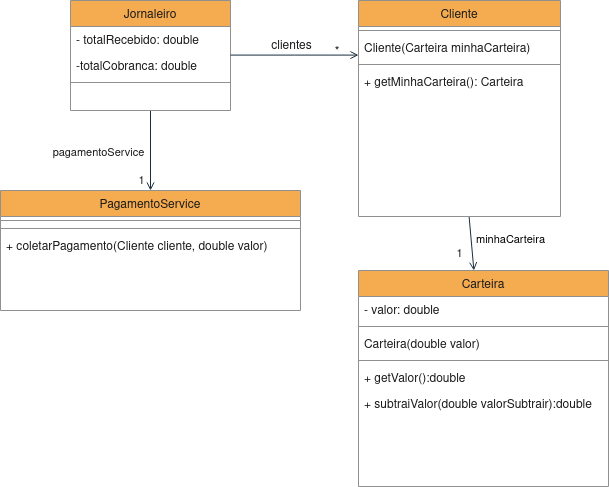

The diagram above was exported from draw.io. Its source (the exported page's mxGraphModel, read from the mxfile embedded in the PNG):
<mxGraphModel dx="1033" dy="536" grid="1" gridSize="10" guides="1" tooltips="1" connect="1" arrows="1" fold="1" page="1" pageScale="1" pageWidth="827" pageHeight="1169" math="0" shadow="0">
  <root>
    <mxCell id="WIyWlLk6GJQsqaUBKTNV-0" />
    <mxCell id="WIyWlLk6GJQsqaUBKTNV-1" parent="WIyWlLk6GJQsqaUBKTNV-0" />
    <mxCell id="H6MC_Z_WlLwTm-YuHLxj-26" style="edgeStyle=orthogonalEdgeStyle;rounded=0;orthogonalLoop=1;jettySize=auto;html=1;entryX=0.5;entryY=0;entryDx=0;entryDy=0;endArrow=open;endFill=0;labelBackgroundColor=none;strokeColor=#182E3E;fontColor=default;" edge="1" parent="WIyWlLk6GJQsqaUBKTNV-1" source="zkfFHV4jXpPFQw0GAbJ--0" target="H6MC_Z_WlLwTm-YuHLxj-16">
      <mxGeometry relative="1" as="geometry" />
    </mxCell>
    <mxCell id="H6MC_Z_WlLwTm-YuHLxj-27" value="pagamentoService" style="edgeLabel;html=1;align=center;verticalAlign=middle;resizable=0;points=[];labelBackgroundColor=none;fontColor=#1A1A1A;rounded=0;" vertex="1" connectable="0" parent="H6MC_Z_WlLwTm-YuHLxj-26">
      <mxGeometry x="0.0217" y="1" relative="1" as="geometry">
        <mxPoint x="-54" as="offset" />
      </mxGeometry>
    </mxCell>
    <mxCell id="H6MC_Z_WlLwTm-YuHLxj-28" value="1" style="edgeLabel;html=1;align=center;verticalAlign=middle;resizable=0;points=[];labelBackgroundColor=none;fontColor=#1A1A1A;rounded=0;" vertex="1" connectable="0" parent="H6MC_Z_WlLwTm-YuHLxj-26">
      <mxGeometry x="0.7227" relative="1" as="geometry">
        <mxPoint x="-10" as="offset" />
      </mxGeometry>
    </mxCell>
    <mxCell id="zkfFHV4jXpPFQw0GAbJ--0" value="Jornaleiro" style="swimlane;fontStyle=0;align=center;verticalAlign=top;childLayout=stackLayout;horizontal=1;startSize=26;horizontalStack=0;resizeParent=1;resizeLast=0;collapsible=1;marginBottom=0;rounded=0;shadow=0;strokeWidth=1;labelBackgroundColor=none;fillColor=#F5AB50;strokeColor=#909090;fontColor=#1A1A1A;" parent="WIyWlLk6GJQsqaUBKTNV-1" vertex="1">
      <mxGeometry x="220" y="120" width="160" height="110" as="geometry">
        <mxRectangle x="230" y="140" width="160" height="26" as="alternateBounds" />
      </mxGeometry>
    </mxCell>
    <mxCell id="zkfFHV4jXpPFQw0GAbJ--1" value="- totalRecebido: double" style="text;align=left;verticalAlign=top;spacingLeft=4;spacingRight=4;overflow=hidden;rotatable=0;points=[[0,0.5],[1,0.5]];portConstraint=eastwest;labelBackgroundColor=none;fontColor=#1A1A1A;rounded=0;" parent="zkfFHV4jXpPFQw0GAbJ--0" vertex="1">
      <mxGeometry y="26" width="160" height="26" as="geometry" />
    </mxCell>
    <mxCell id="H6MC_Z_WlLwTm-YuHLxj-4" value="-totalCobranca: double" style="text;align=left;verticalAlign=top;spacingLeft=4;spacingRight=4;overflow=hidden;rotatable=0;points=[[0,0.5],[1,0.5]];portConstraint=eastwest;labelBackgroundColor=none;fontColor=#1A1A1A;rounded=0;" vertex="1" parent="zkfFHV4jXpPFQw0GAbJ--0">
      <mxGeometry y="52" width="160" height="26" as="geometry" />
    </mxCell>
    <mxCell id="zkfFHV4jXpPFQw0GAbJ--4" value="" style="line;html=1;strokeWidth=1;align=left;verticalAlign=middle;spacingTop=-1;spacingLeft=3;spacingRight=3;rotatable=0;labelPosition=right;points=[];portConstraint=eastwest;labelBackgroundColor=none;fillColor=#F5AB50;strokeColor=#909090;fontColor=#1A1A1A;rounded=0;" parent="zkfFHV4jXpPFQw0GAbJ--0" vertex="1">
      <mxGeometry y="78" width="160" height="8" as="geometry" />
    </mxCell>
    <mxCell id="H6MC_Z_WlLwTm-YuHLxj-23" value="minhaCarteira" style="rounded=0;orthogonalLoop=1;jettySize=auto;html=1;endArrow=open;endFill=0;labelBackgroundColor=none;strokeColor=#182E3E;fontColor=default;" edge="1" parent="WIyWlLk6GJQsqaUBKTNV-1" source="zkfFHV4jXpPFQw0GAbJ--17" target="H6MC_Z_WlLwTm-YuHLxj-9">
      <mxGeometry x="0.0171" y="39" relative="1" as="geometry">
        <mxPoint as="offset" />
      </mxGeometry>
    </mxCell>
    <mxCell id="H6MC_Z_WlLwTm-YuHLxj-24" value="&lt;div&gt;1&lt;/div&gt;" style="edgeLabel;html=1;align=center;verticalAlign=middle;resizable=0;points=[];labelBackgroundColor=none;fontColor=#1A1A1A;rounded=0;" vertex="1" connectable="0" parent="H6MC_Z_WlLwTm-YuHLxj-23">
      <mxGeometry x="0.752" y="-2" relative="1" as="geometry">
        <mxPoint x="-12" y="-11" as="offset" />
      </mxGeometry>
    </mxCell>
    <mxCell id="zkfFHV4jXpPFQw0GAbJ--17" value="Cliente" style="swimlane;fontStyle=0;align=center;verticalAlign=top;childLayout=stackLayout;horizontal=1;startSize=26;horizontalStack=0;resizeParent=1;resizeLast=0;collapsible=1;marginBottom=0;rounded=0;shadow=0;strokeWidth=1;labelBackgroundColor=none;fillColor=#F5AB50;strokeColor=#909090;fontColor=#1A1A1A;" parent="WIyWlLk6GJQsqaUBKTNV-1" vertex="1">
      <mxGeometry x="508" y="120" width="202" height="216" as="geometry">
        <mxRectangle x="550" y="140" width="160" height="26" as="alternateBounds" />
      </mxGeometry>
    </mxCell>
    <mxCell id="zkfFHV4jXpPFQw0GAbJ--23" value="" style="line;html=1;strokeWidth=1;align=left;verticalAlign=middle;spacingTop=-1;spacingLeft=3;spacingRight=3;rotatable=0;labelPosition=right;points=[];portConstraint=eastwest;labelBackgroundColor=none;fillColor=#F5AB50;strokeColor=#909090;fontColor=#1A1A1A;rounded=0;" parent="zkfFHV4jXpPFQw0GAbJ--17" vertex="1">
      <mxGeometry y="26" width="202" height="8" as="geometry" />
    </mxCell>
    <mxCell id="zkfFHV4jXpPFQw0GAbJ--24" value="Cliente(Carteira minhaCarteira)" style="text;align=left;verticalAlign=top;spacingLeft=4;spacingRight=4;overflow=hidden;rotatable=0;points=[[0,0.5],[1,0.5]];portConstraint=eastwest;labelBackgroundColor=none;fontColor=#1A1A1A;rounded=0;" parent="zkfFHV4jXpPFQw0GAbJ--17" vertex="1">
      <mxGeometry y="34" width="202" height="26" as="geometry" />
    </mxCell>
    <mxCell id="H6MC_Z_WlLwTm-YuHLxj-6" value="" style="line;html=1;strokeWidth=1;align=left;verticalAlign=middle;spacingTop=-1;spacingLeft=3;spacingRight=3;rotatable=0;labelPosition=right;points=[];portConstraint=eastwest;labelBackgroundColor=none;fillColor=#F5AB50;strokeColor=#909090;fontColor=#1A1A1A;rounded=0;" vertex="1" parent="zkfFHV4jXpPFQw0GAbJ--17">
      <mxGeometry y="60" width="202" height="8" as="geometry" />
    </mxCell>
    <mxCell id="H6MC_Z_WlLwTm-YuHLxj-7" value="+ getMinhaCarteira(): Carteira" style="text;align=left;verticalAlign=top;spacingLeft=4;spacingRight=4;overflow=hidden;rotatable=0;points=[[0,0.5],[1,0.5]];portConstraint=eastwest;labelBackgroundColor=none;fontColor=#1A1A1A;rounded=0;" vertex="1" parent="zkfFHV4jXpPFQw0GAbJ--17">
      <mxGeometry y="68" width="202" height="26" as="geometry" />
    </mxCell>
    <mxCell id="zkfFHV4jXpPFQw0GAbJ--26" value="" style="endArrow=open;shadow=0;strokeWidth=1;rounded=0;endFill=1;edgeStyle=elbowEdgeStyle;elbow=vertical;labelBackgroundColor=none;strokeColor=#182E3E;fontColor=default;" parent="WIyWlLk6GJQsqaUBKTNV-1" source="zkfFHV4jXpPFQw0GAbJ--0" target="zkfFHV4jXpPFQw0GAbJ--17" edge="1">
      <mxGeometry x="0.5" y="41" relative="1" as="geometry">
        <mxPoint x="380" y="192" as="sourcePoint" />
        <mxPoint x="540" y="192" as="targetPoint" />
        <mxPoint x="-40" y="32" as="offset" />
      </mxGeometry>
    </mxCell>
    <mxCell id="zkfFHV4jXpPFQw0GAbJ--28" value="*" style="resizable=0;align=right;verticalAlign=bottom;labelBackgroundColor=none;fontSize=12;fillColor=#F5AB50;strokeColor=#909090;fontColor=#1A1A1A;rounded=0;" parent="zkfFHV4jXpPFQw0GAbJ--26" connectable="0" vertex="1">
      <mxGeometry x="1" relative="1" as="geometry">
        <mxPoint x="-18" y="4" as="offset" />
      </mxGeometry>
    </mxCell>
    <mxCell id="zkfFHV4jXpPFQw0GAbJ--29" value="clientes" style="text;html=1;resizable=0;points=[];;align=center;verticalAlign=middle;labelBackgroundColor=none;rounded=0;shadow=0;strokeWidth=1;fontSize=12;fontColor=#1A1A1A;" parent="zkfFHV4jXpPFQw0GAbJ--26" vertex="1" connectable="0">
      <mxGeometry x="0.5" y="49" relative="1" as="geometry">
        <mxPoint x="-36" y="40" as="offset" />
      </mxGeometry>
    </mxCell>
    <mxCell id="H6MC_Z_WlLwTm-YuHLxj-9" value="Carteira" style="swimlane;fontStyle=0;align=center;verticalAlign=top;childLayout=stackLayout;horizontal=1;startSize=26;horizontalStack=0;resizeParent=1;resizeLast=0;collapsible=1;marginBottom=0;rounded=0;shadow=0;strokeWidth=1;labelBackgroundColor=none;fillColor=#F5AB50;strokeColor=#909090;fontColor=#1A1A1A;" vertex="1" parent="WIyWlLk6GJQsqaUBKTNV-1">
      <mxGeometry x="508" y="390" width="250" height="216" as="geometry">
        <mxRectangle x="550" y="140" width="160" height="26" as="alternateBounds" />
      </mxGeometry>
    </mxCell>
    <mxCell id="H6MC_Z_WlLwTm-YuHLxj-13" value="- valor: double" style="text;align=left;verticalAlign=top;spacingLeft=4;spacingRight=4;overflow=hidden;rotatable=0;points=[[0,0.5],[1,0.5]];portConstraint=eastwest;labelBackgroundColor=none;fontColor=#1A1A1A;rounded=0;" vertex="1" parent="H6MC_Z_WlLwTm-YuHLxj-9">
      <mxGeometry y="26" width="250" height="26" as="geometry" />
    </mxCell>
    <mxCell id="H6MC_Z_WlLwTm-YuHLxj-10" value="" style="line;html=1;strokeWidth=1;align=left;verticalAlign=middle;spacingTop=-1;spacingLeft=3;spacingRight=3;rotatable=0;labelPosition=right;points=[];portConstraint=eastwest;labelBackgroundColor=none;fillColor=#F5AB50;strokeColor=#909090;fontColor=#1A1A1A;rounded=0;" vertex="1" parent="H6MC_Z_WlLwTm-YuHLxj-9">
      <mxGeometry y="52" width="250" height="8" as="geometry" />
    </mxCell>
    <mxCell id="H6MC_Z_WlLwTm-YuHLxj-11" value="Carteira(double valor)" style="text;align=left;verticalAlign=top;spacingLeft=4;spacingRight=4;overflow=hidden;rotatable=0;points=[[0,0.5],[1,0.5]];portConstraint=eastwest;labelBackgroundColor=none;fontColor=#1A1A1A;rounded=0;" vertex="1" parent="H6MC_Z_WlLwTm-YuHLxj-9">
      <mxGeometry y="60" width="250" height="26" as="geometry" />
    </mxCell>
    <mxCell id="H6MC_Z_WlLwTm-YuHLxj-12" value="" style="line;html=1;strokeWidth=1;align=left;verticalAlign=middle;spacingTop=-1;spacingLeft=3;spacingRight=3;rotatable=0;labelPosition=right;points=[];portConstraint=eastwest;labelBackgroundColor=none;fillColor=#F5AB50;strokeColor=#909090;fontColor=#1A1A1A;rounded=0;" vertex="1" parent="H6MC_Z_WlLwTm-YuHLxj-9">
      <mxGeometry y="86" width="250" height="8" as="geometry" />
    </mxCell>
    <mxCell id="H6MC_Z_WlLwTm-YuHLxj-14" value="+ getValor():double" style="text;align=left;verticalAlign=top;spacingLeft=4;spacingRight=4;overflow=hidden;rotatable=0;points=[[0,0.5],[1,0.5]];portConstraint=eastwest;labelBackgroundColor=none;fontColor=#1A1A1A;rounded=0;" vertex="1" parent="H6MC_Z_WlLwTm-YuHLxj-9">
      <mxGeometry y="94" width="250" height="26" as="geometry" />
    </mxCell>
    <mxCell id="H6MC_Z_WlLwTm-YuHLxj-15" value="+ subtraiValor(double valorSubtrair):double" style="text;align=left;verticalAlign=top;spacingLeft=4;spacingRight=4;overflow=hidden;rotatable=0;points=[[0,0.5],[1,0.5]];portConstraint=eastwest;labelBackgroundColor=none;fontColor=#1A1A1A;rounded=0;" vertex="1" parent="H6MC_Z_WlLwTm-YuHLxj-9">
      <mxGeometry y="120" width="250" height="26" as="geometry" />
    </mxCell>
    <mxCell id="H6MC_Z_WlLwTm-YuHLxj-16" value="PagamentoService" style="swimlane;fontStyle=0;align=center;verticalAlign=top;childLayout=stackLayout;horizontal=1;startSize=26;horizontalStack=0;resizeParent=1;resizeLast=0;collapsible=1;marginBottom=0;rounded=0;shadow=0;strokeWidth=1;labelBackgroundColor=none;fillColor=#F5AB50;strokeColor=#909090;fontColor=#1A1A1A;" vertex="1" parent="WIyWlLk6GJQsqaUBKTNV-1">
      <mxGeometry x="150" y="310" width="300" height="120" as="geometry">
        <mxRectangle x="230" y="140" width="160" height="26" as="alternateBounds" />
      </mxGeometry>
    </mxCell>
    <mxCell id="H6MC_Z_WlLwTm-YuHLxj-19" value="" style="line;html=1;strokeWidth=1;align=left;verticalAlign=middle;spacingTop=-1;spacingLeft=3;spacingRight=3;rotatable=0;labelPosition=right;points=[];portConstraint=eastwest;labelBackgroundColor=none;fillColor=#F5AB50;strokeColor=#909090;fontColor=#1A1A1A;rounded=0;" vertex="1" parent="H6MC_Z_WlLwTm-YuHLxj-16">
      <mxGeometry y="26" width="300" height="8" as="geometry" />
    </mxCell>
    <mxCell id="H6MC_Z_WlLwTm-YuHLxj-20" value="" style="line;html=1;strokeWidth=1;align=left;verticalAlign=middle;spacingTop=-1;spacingLeft=3;spacingRight=3;rotatable=0;labelPosition=right;points=[];portConstraint=eastwest;labelBackgroundColor=none;fillColor=#F5AB50;strokeColor=#909090;fontColor=#1A1A1A;rounded=0;" vertex="1" parent="H6MC_Z_WlLwTm-YuHLxj-16">
      <mxGeometry y="34" width="300" height="8" as="geometry" />
    </mxCell>
    <mxCell id="H6MC_Z_WlLwTm-YuHLxj-21" value="+ coletarPagamento(Cliente cliente, double valor)" style="text;align=left;verticalAlign=top;spacingLeft=4;spacingRight=4;overflow=hidden;rotatable=0;points=[[0,0.5],[1,0.5]];portConstraint=eastwest;labelBackgroundColor=none;fontColor=#1A1A1A;rounded=0;" vertex="1" parent="H6MC_Z_WlLwTm-YuHLxj-16">
      <mxGeometry y="42" width="300" height="26" as="geometry" />
    </mxCell>
  </root>
</mxGraphModel>